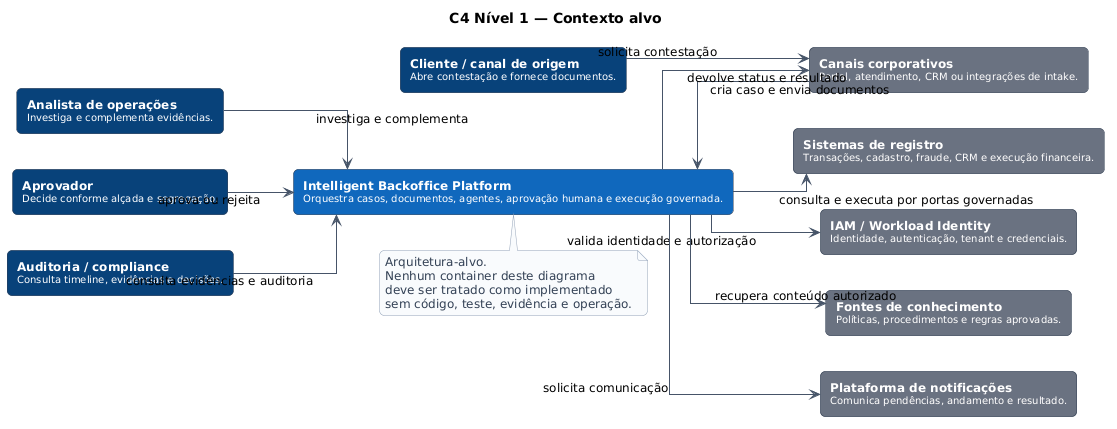

The diagram above was rendered by PlantUML. Its source (embedded in the PNG):
@startuml
!include _theme.iuml

title C4 Nível 1 — Contexto alvo
left to right direction

C4Person(customer, "Cliente / canal de origem", "Abre contestação e fornece documentos.")
C4Person(analyst, "Analista de operações", "Investiga e complementa evidências.")
C4Person(approver, "Aprovador", "Decide conforme alçada e segregação.")
C4Person(auditor, "Auditoria / compliance", "Consulta timeline, evidências e decisões.")

C4System(platform, "Intelligent Backoffice Platform", "Orquestra casos, documentos, agentes, aprovação humana e execução governada.")

C4External(channels, "Canais corporativos", "Portal, atendimento, CRM ou integrações de intake.")
C4External(record, "Sistemas de registro", "Transações, cadastro, fraude, CRM e execução financeira.")
C4External(iam, "IAM / Workload Identity", "Identidade, autenticação, tenant e credenciais.")
C4External(knowledge, "Fontes de conhecimento", "Políticas, procedimentos e regras aprovadas.")
C4External(notify, "Plataforma de notificações", "Comunica pendências, andamento e resultado.")

customer --> channels : solicita contestação
channels --> platform : cria caso e envia documentos
analyst --> platform : investiga e complementa
approver --> platform : aprova ou rejeita
auditor --> platform : consulta evidências e auditoria

platform --> record : consulta e executa por portas governadas
platform --> iam : valida identidade e autorização
platform --> knowledge : recupera conteúdo autorizado
platform --> notify : solicita comunicação
platform --> channels : devolve status e resultado

note bottom of platform
Arquitetura-alvo.
Nenhum container deste diagrama
deve ser tratado como implementado
sem código, teste, evidência e operação.
end note
@enduml